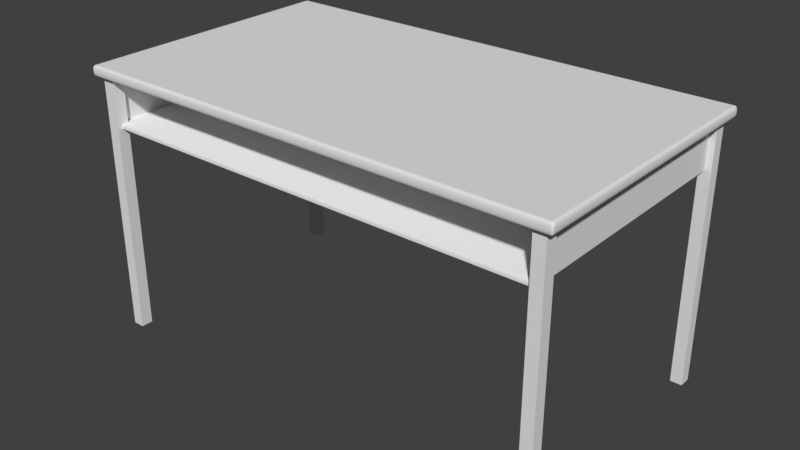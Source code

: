 # Source: student_desk.blend  (saved by Blender 2.79.0; exported with 4.5.12 LTS)
import bpy
from mathutils import Matrix  # noqa: F401  (used for matrix-valued properties, if any)

bpy.ops.wm.read_factory_settings(use_empty=True)
scene = bpy.context.scene
scene.name = 'Scene'

# ---- collections
col_collection_1 = bpy.data.collections.new('Collection 1'); scene.collection.children.link(col_collection_1)

# ---- world
world_world = bpy.data.worlds.new('World'); scene.world = world_world
world_world.color = (0.05088, 0.05088, 0.05088)
world_world.use_sun_shadow = False
world_world.sun_shadow_jitter_overblur = 0.0
world_world.cycles.sampling_method = 'MANUAL'

# ---- meshes
me_plane_002 = bpy.data.meshes.new('Plane.002')
me_plane_002.from_pydata([(0.0, -24.06, -10.5), (43.55, -24.06, -10.5), (0.0, 23.68, -10.5), (43.55, 23.68, -10.5), (43.55, -24.06, -1.815), (0.0, 23.68, -1.815), (43.55, 23.68, -1.815), (0.0, -24.17, -10.65), (43.55, -24.17, -10.65), (0.0, -24.17, -11.24), (43.55, -24.17, -11.24)], [], [(0, 2, 3, 1), (2, 5, 6, 3), (3, 6, 4, 1), (0, 1, 8, 7), (7, 8, 10, 9)])
me_plane_002.polygons.foreach_set('use_smooth', [True] * 5)
me_plane_002.use_remesh_preserve_volume = False
me_plane_002.use_remesh_preserve_attributes = False
me_plane_002.use_mirror_vertex_groups = False
me_plane_002.update()
me_plane_001 = bpy.data.meshes.new('Plane.001')
me_plane_001.from_pydata([(42.46, -24.98, -2.035), (44.69, -24.98, -2.035), (42.46, -22.74, -2.035), (44.69, -22.74, -2.035), (42.46, -24.98, -51.14), (44.69, -24.98, -51.14), (42.46, -22.74, -51.14), (44.69, -22.74, -51.14), (43.58, -24.98, -2.035), (43.58, -22.74, -2.035), (42.46, -23.86, -2.035), (44.69, -23.86, -2.035), (43.58, -23.86, -2.035), (0.0, -23.86, -2.035)], [(13, 10)], [(12, 11, 3, 9), (4, 6, 7, 5), (7, 6, 2, 9, 3), (4, 5, 1, 8, 0), (10, 12, 9, 2), (0, 8, 12, 10), (1, 5, 7, 3, 11), (2, 6, 4, 0, 10), (8, 1, 11, 12)])
me_plane_001.use_remesh_preserve_volume = False
me_plane_001.use_remesh_preserve_attributes = False
me_plane_001.use_mirror_vertex_groups = False
me_plane_001.update()
me_plane = bpy.data.meshes.new('Plane')
me_plane.from_pydata([(45.49, 0.0, 0.0), (46.15, -26.13, 0.0), (45.49, 0.0, -2.0), (46.15, 26.13, 0.0), (45.49, 26.13, -2.0), (46.15, -26.13, -2.0), (45.49, 26.13, 0.0), (46.15, 26.13, -2.0), (0.0, -26.13, 0.0), (0.0, 26.13, 0.0), (0.0, -26.13, -2.0), (0.0, 26.13, -2.0), (45.49, -26.13, -2.0), (46.15, 0.0, 0.0), (45.49, -26.13, 0.0), (46.15, 0.0, -2.0), (0.0, 0.0, -2.0), (0.0, 0.0, 0.0), (45.49, -25.47, 0.0), (0.0, -25.47, -2.0), (45.49, -25.47, -2.0), (46.15, -25.47, 0.0), (46.15, -25.47, -2.0), (0.0, -25.47, 0.0), (46.15, 25.47, 0.0), (46.15, 25.47, -2.0), (45.49, 25.47, 0.0), (45.49, 25.47, -2.0), (0.0, 25.47, 0.0), (0.0, 25.47, -2.0), (44.6, 0.0, -2.0), (44.6, 26.13, 0.0), (44.6, 26.13, -2.0), (44.6, -26.13, 0.0), (44.6, -26.13, -2.0), (44.6, 0.0, 0.0), (44.6, -25.47, -2.0), (44.6, -25.47, 0.0), (44.6, 25.47, -2.0), (44.6, 25.47, 0.0), (45.49, 24.69, -2.0), (0.0, 24.69, -2.0), (46.15, 24.69, 0.0), (46.15, 24.69, -2.0), (45.49, 24.69, 0.0), (0.0, 24.69, 0.0), (44.6, 24.69, 0.0), (44.6, 24.69, -2.0), (45.49, -24.69, 0.0), (46.15, -24.69, 0.0), (46.15, -24.69, -2.0), (0.0, -24.69, 0.0), (0.0, -24.69, -2.0), (45.49, -24.69, -2.0), (44.6, -24.69, -2.0), (44.6, -24.69, 0.0)], [], [(26, 24, 3, 6), (27, 4, 7, 25), (24, 25, 7, 3), (14, 1, 21, 18), (33, 34, 12, 14), (14, 12, 5, 1), (39, 26, 6, 31), (31, 32, 11, 9), (55, 48, 0, 35), (38, 32, 4, 27), (12, 20, 22, 5), (54, 30, 2, 53), (3, 7, 4, 6), (49, 50, 15, 13), (53, 2, 15, 50), (48, 49, 13, 0), (1, 5, 22, 21), (34, 36, 20, 12), (33, 14, 18, 37), (47, 38, 27, 40), (46, 44, 26, 39), (42, 43, 25, 24), (40, 27, 25, 43), (44, 42, 24, 26), (45, 46, 39, 28), (41, 29, 38, 47), (8, 33, 37, 23), (10, 19, 36, 34), (52, 16, 30, 54), (29, 11, 32, 38), (51, 55, 35, 17), (6, 4, 32, 31), (28, 39, 31, 9), (8, 10, 34, 33), (16, 41, 47, 30), (17, 35, 46, 45), (0, 13, 42, 44), (2, 40, 43, 15), (13, 15, 43, 42), (35, 0, 44, 46), (30, 47, 40, 2), (23, 37, 55, 51), (19, 52, 54, 36), (18, 21, 49, 48), (20, 53, 50, 22), (21, 22, 50, 49), (36, 54, 53, 20), (37, 18, 48, 55)])
me_plane.polygons.foreach_set('use_smooth', [True] * 48)
me_plane.use_remesh_preserve_volume = False
me_plane.use_remesh_preserve_attributes = False
me_plane.use_mirror_vertex_groups = False
me_plane.update()

# ---- objects
ob_plane_002 = bpy.data.objects.new('Plane.002', me_plane_002)
ob_plane_001 = bpy.data.objects.new('Plane.001', me_plane_001)
ob_plane = bpy.data.objects.new('Plane', me_plane)

# ---- transforms, parenting, visibility, modifiers, constraints
ob_plane_002.location = (0.0, 0.0, 0.0)
ob_plane_002.lineart.crease_threshold = 0.0
_m = ob_plane_002.modifiers.new('Mirror', 'MIRROR')
_m.use_clip = True
_m = ob_plane_002.modifiers.new('EdgeSplit', 'EDGE_SPLIT')
_m.split_angle = 1.047
ob_plane_001.location = (0.0, 0.0, 0.0)
ob_plane_001.lineart.crease_threshold = 0.0
_m = ob_plane_001.modifiers.new('Mirror', 'MIRROR')
_m.use_axis = (True, True, False)
_m.use_clip = True
ob_plane.location = (0.0, 0.0, 0.0)
ob_plane.lineart.crease_threshold = 0.0
_m = ob_plane.modifiers.new('Mirror', 'MIRROR')
_m.use_clip = True
_m = ob_plane.modifiers.new('Subsurf', 'SUBSURF')
_m.uv_smooth = 'PRESERVE_CORNERS'
_m.quality = 2
_m.show_only_control_edges = False

# ---- collection membership
col_collection_1.objects.link(ob_plane_002)
col_collection_1.objects.link(ob_plane_001)
col_collection_1.objects.link(ob_plane)

# ---- scene / render settings (as saved in the file)
scene.frame_start = 1; scene.frame_end = 250; scene.frame_set(1)
scene.render.engine = 'BLENDER_EEVEE_NEXT'
scene.render.resolution_percentage = 50
scene.render.dither_intensity = 0.0
scene.cycles.use_denoising = False
scene.cycles.samples = 128
scene.cycles.sampling_pattern = 'TABULATED_SOBOL'
scene.cycles.use_adaptive_sampling = False
scene.cycles.use_light_tree = False
scene.cycles.blur_glossy = 0.0
scene.cycles.sample_clamp_indirect = 0.0
scene.view_settings.view_transform = 'Standard'
scene.unit_settings.scale_length = 0.01
bpy.context.view_layer.update()

# ---- added for rendering (the .blend has no active camera and no usable light): camera, sun
cam_auto = bpy.data.cameras.new('AutoCamera')
cam_auto.lens = 50.0
cam_auto.sensor_width = 36.0
cam_auto.clip_end = 1912.08
ob_auto_camera = bpy.data.objects.new('AutoCamera', cam_auto)
scene.collection.objects.link(ob_auto_camera)
ob_auto_camera.location = (108.951, -130.741, 61.5924)
ob_auto_camera.rotation_euler = (1.09748, -7.21219e-08, 0.694738)
scene.camera = ob_auto_camera
light_auto_sun = bpy.data.lights.new('AutoSun', 'SUN')
light_auto_sun.energy = 3.0
light_auto_sun.angle = 0.0523599
ob_auto_sun = bpy.data.objects.new('AutoSun', light_auto_sun)
scene.collection.objects.link(ob_auto_sun)
ob_auto_sun.rotation_euler = (0.872665, 0.174533, 0.523599)
bpy.context.view_layer.update()
